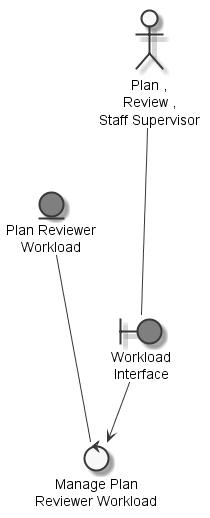

The diagram above was rendered by PlantUML. Its source (embedded in the PNG):
@startuml
	skinparam defaultTextAlignment center
	skinparam monochrome true

	entity "Plan Reviewer\nWorkload" as thingplanreviewerworkload #grey
	actor "Plan ,\nReview ,\nStaff Supervisor" as actorplanreviewstaffsupervisor
	boundary "Workload\nInterface" as thingworkloadinterface #grey
	control "Manage Plan\nReviewer Workload" as controlmanageplanreviewerworkload

	actorplanreviewstaffsupervisor --- thingworkloadinterface
	thingplanreviewerworkload --- controlmanageplanreviewerworkload
	thingworkloadinterface --> controlmanageplanreviewerworkload

@enduml